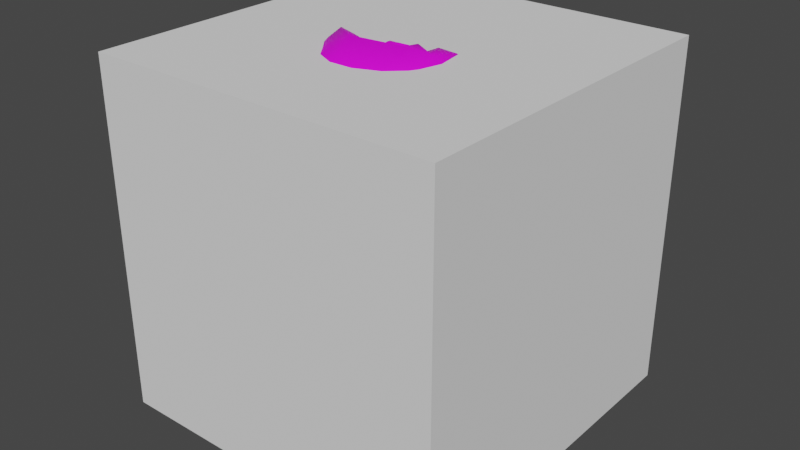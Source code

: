 # Source: Kukka.blend  (saved by Blender 2.82.7; exported with 4.5.12 LTS)
import bpy
from mathutils import Matrix  # noqa: F401  (used for matrix-valued properties, if any)

bpy.ops.wm.read_factory_settings(use_empty=True)
scene = bpy.context.scene
scene.name = 'Scene'

# ---- collections
col_collection = bpy.data.collections.new('Collection'); scene.collection.children.link(col_collection)

# ---- images (referenced by path relative to the original .blend; pixels are not part of the script)
import os
ASSET_DIR = os.environ.get("B2B_ASSET_DIR", "")  # directory of the original .blend (textures are referenced by path, not embedded)
HERE = os.path.dirname(os.path.abspath(__file__))  # packed textures are extracted next to this script under _unpacked/

def load_image(name, relpath, width, height, colorspace="sRGB"):
    """Load a texture the original file referenced (path relative to the .blend, or extracted next to this script)."""
    p = next((c for c in (os.path.join(HERE, relpath), os.path.join(ASSET_DIR, relpath)) if relpath and os.path.exists(c)), "")
    if p:
        img = bpy.data.images.load(p, check_existing=True)
        img.name = name
    else:  # same state as the original file: an image datablock whose file is absent (Cycles renders it pink)
        img = bpy.data.images.new(name, width, height)
        img.source = "FILE"
        img.filepath = "//" + (relpath or name)
    img.colorspace_settings.name = colorspace
    return img
img_flower_png = load_image('Flower.png', 'Flower.png', 1024, 1024, 'sRGB')

# ---- materials (node trees are filled in below, after node groups)
mat_material_002 = bpy.data.materials.new('Material.002')
mat_material_002.use_transparent_shadow = False
mat_material_001 = bpy.data.materials.new('Material.001')
mat_material_001.use_transparent_shadow = False
mat_tussilago = bpy.data.materials.new('Tussilago')

# ---- material node trees
mat_material_002.use_nodes = True; mat_material_002.node_tree.nodes.clear()
_N = mat_material_002.node_tree.nodes; _L = mat_material_002.node_tree.links
n0 = _N.new('ShaderNodeBsdfPrincipled'); n0.name = 'Principled BSDF'; n0.location = (10, 300)
n0.distribution = 'GGX'
n0.subsurface_method = 'BURLEY'
n0.inputs[0].default_value = (0.8, 0.4117, 0.0007019, 1.0)
n0.inputs[3].default_value = 1.45
n0.inputs[27].default_value = (0.0, 0.0, 0.0, 1.0)
n0.inputs[28].default_value = 1.0
n1 = _N.new('ShaderNodeOutputMaterial'); n1.name = 'Material Output'; n1.location = (300, 300)
_L.new(n0.outputs[0], n1.inputs[0])
n1.is_active_output = True
mat_material_001.use_nodes = True; mat_material_001.node_tree.nodes.clear()
_N = mat_material_001.node_tree.nodes; _L = mat_material_001.node_tree.links
n0 = _N.new('ShaderNodeBsdfPrincipled'); n0.name = 'Principled BSDF'; n0.location = (10, 300)
n0.distribution = 'GGX'
n0.subsurface_method = 'BURLEY'
n0.inputs[0].default_value = (0.1017, 0.2957, 0.06786, 1.0)
n0.inputs[3].default_value = 1.45
n0.inputs[27].default_value = (0.0, 0.0, 0.0, 1.0)
n0.inputs[28].default_value = 1.0
n1 = _N.new('ShaderNodeOutputMaterial'); n1.name = 'Material Output'; n1.location = (300, 300)
_L.new(n0.outputs[0], n1.inputs[0])
n1.is_active_output = True
mat_tussilago.use_nodes = True; mat_tussilago.node_tree.nodes.clear()
_N = mat_tussilago.node_tree.nodes; _L = mat_tussilago.node_tree.links
n0 = _N.new('ShaderNodeOutputMaterial'); n0.name = 'Material Output'; n0.location = (300, 300)
n1 = _N.new('ShaderNodeBsdfPrincipled'); n1.name = 'Principled BSDF'; n1.location = (10, 300)
n1.distribution = 'GGX'
n1.subsurface_method = 'BURLEY'
n1.inputs[3].default_value = 1.45
n1.inputs[27].default_value = (0.0, 0.0, 0.0, 1.0)
n1.inputs[28].default_value = 1.0
n2 = _N.new('ShaderNodeTexImage'); n2.name = 'Image Texture'; n2.location = (-313, 198)
n2.image = img_flower_png
n3 = _N.new('ShaderNodeMath'); n3.name = 'Math'; n3.location = (0, 0)
n3.hide = True
n3.operation = 'GREATER_THAN'
_L.new(n1.outputs[0], n0.inputs[0])
_L.new(n2.outputs[0], n1.inputs[0])
_L.new(n2.outputs[1], n3.inputs[0])
_L.new(n3.outputs[0], n1.inputs[4])
n0.is_active_output = True

# ---- world
world_world = bpy.data.worlds.new('World'); scene.world = world_world
world_world.use_nodes = True; world_world.node_tree.nodes.clear()
_N = world_world.node_tree.nodes; _L = world_world.node_tree.links
n0 = _N.new('ShaderNodeOutputWorld'); n0.name = 'World Output'; n0.location = (300, 300)
n1 = _N.new('ShaderNodeBackground'); n1.name = 'Background'; n1.location = (10, 300)
n1.inputs[0].default_value = (0.05088, 0.05088, 0.05088, 1.0)
_L.new(n1.outputs[0], n0.inputs[0])
n0.is_active_output = True
world_world.color = (0.05088, 0.05088, 0.05088)
world_world.use_sun_shadow = False
world_world.sun_shadow_jitter_overblur = 0.0

# ---- meshes
me_plane = bpy.data.meshes.new('Plane')
me_plane.from_pydata([(0.1899, -0.1537, 0.0), (0.1899, 0.1537, 0.0), (0.4947, -0.08062, 0.04752), (0.4947, 0.08062, 0.04752), (0.6512, 0.0, 0.1379), (-0.1899, -0.1537, 0.0), (-0.1899, 0.1537, 0.0), (-0.4947, -0.08062, 0.04752), (-0.4947, 0.08062, 0.04752), (-0.6512, 0.0, 0.1379), (-0.1428, -0.1983, 0.0), (0.1645, -0.1806, 0.0), (-0.05227, -0.4981, 0.04755), (0.109, -0.4889, 0.04755), (0.03731, -0.6496, 0.1379), (-0.1645, 0.1806, 0.0), (0.1428, 0.1983, 0.0), (-0.109, 0.4889, 0.04755), (0.05227, 0.4981, 0.04755), (-0.03731, 0.6496, 0.1379), (0.02564, -0.243, 0.0), (0.243, -0.02564, 0.0), (0.2928, -0.4068, 0.04752), (0.4068, -0.2928, 0.04752), (0.4604, -0.4604, 0.1379), (-0.243, 0.02564, 0.0), (-0.02564, 0.243, 0.0), (-0.4068, 0.2928, 0.04752), (-0.2928, 0.4068, 0.04752), (-0.4604, 0.4604, 0.1379), (-0.2412, -0.03925, 0.0), (-0.01138, -0.2441, 0.0), (-0.3892, -0.3153, 0.04755), (-0.2686, -0.4227, 0.04755), (-0.4329, -0.4857, 0.1379), (0.01138, 0.2441, 0.0), (0.2412, 0.03925, 0.0), (0.2686, 0.4227, 0.04755), (0.3892, 0.3153, 0.04755), (0.4329, 0.4857, 0.1379), (-1.813e-08, 0.2382, -0.03704), (0.0, 0.2955, 0.06117), (0.07362, 0.2266, -0.03704), (0.0913, 0.281, 0.06117), (0.14, 0.1927, -0.03704), (0.1737, 0.239, 0.06117), (0.1927, 0.14, -0.03704), (0.239, 0.1737, 0.06117), (0.2266, 0.07362, -0.03704), (0.281, 0.0913, 0.06117), (0.2382, -8.166e-09, -0.03704), (0.2955, -1.292e-08, 0.06117), (0.2266, -0.07362, -0.03704), (0.281, -0.0913, 0.06117), (0.1927, -0.14, -0.03704), (0.239, -0.1737, 0.06117), (0.14, -0.1927, -0.03704), (0.1737, -0.239, 0.06117), (0.07362, -0.2266, -0.03704), (0.0913, -0.281, 0.06117), (-7.426e-08, -0.2382, -0.03704), (-9.628e-08, -0.2955, 0.06117), (-0.07362, -0.2266, -0.03704), (-0.0913, -0.281, 0.06117), (-0.14, -0.1927, -0.03704), (-0.1737, -0.239, 0.06117), (-0.1927, -0.14, -0.03704), (-0.239, -0.1737, 0.06117), (-0.2266, -0.07362, -0.03704), (-0.281, -0.0913, 0.06117), (-0.2382, 2.309e-07, -0.03704), (-0.2955, 2.853e-07, 0.06117), (-0.2266, 0.07362, -0.03704), (-0.281, 0.0913, 0.06117), (-0.1927, 0.14, -0.03704), (-0.239, 0.1737, 0.06117), (-0.14, 0.1927, -0.03704), (-0.1737, 0.239, 0.06117), (-0.07362, 0.2266, -0.03704), (-0.0913, 0.281, 0.06117), (0.08072, 0.2484, 0.1032), (2.558e-09, 0.2612, 0.1032), (0.1535, 0.2113, 0.1032), (0.2113, 0.1535, 0.1032), (0.2484, 0.08072, 0.1032), (0.2612, -1.091e-09, 0.1032), (0.2484, -0.08072, 0.1032), (0.2113, -0.1535, 0.1032), (0.1535, -0.2113, 0.1032), (0.08072, -0.2484, 0.1032), (-8.256e-08, -0.2612, 0.1032), (-0.08072, -0.2484, 0.1032), (-0.1535, -0.2113, 0.1032), (-0.2113, -0.1535, 0.1032), (-0.2484, -0.08072, 0.1032), (-0.2612, 2.626e-07, 0.1032), (-0.2484, 0.08072, 0.1032), (-0.2113, 0.1535, 0.1032), (-0.1535, 0.2113, 0.1032), (-0.08072, 0.2484, 0.1032), (0.0, 0.2955, -0.01544), (0.0913, 0.281, -0.01544), (0.1737, 0.239, -0.01544), (0.239, 0.1737, -0.01544), (0.281, 0.0913, -0.01544), (0.2955, -1.292e-08, -0.01544), (0.281, -0.0913, -0.01544), (0.239, -0.1737, -0.01544), (0.1737, -0.239, -0.01544), (0.0913, -0.281, -0.01544), (-9.628e-08, -0.2955, -0.01544), (-0.0913, -0.281, -0.01544), (-0.1737, -0.239, -0.01544), (-0.239, -0.1737, -0.01544), (-0.281, -0.0913, -0.01544), (-0.2955, 2.853e-07, -0.01544), (-0.281, 0.0913, -0.01544), (-0.239, 0.1737, -0.01544), (-0.1737, 0.239, -0.01544), (-0.0913, 0.281, -0.01544)], [], [(1, 0, 2, 3), (3, 2, 4), (6, 8, 7, 5), (8, 9, 7), (11, 10, 12, 13), (13, 12, 14), (16, 18, 17, 15), (18, 19, 17), (21, 20, 22, 23), (23, 22, 24), (26, 28, 27, 25), (28, 29, 27), (31, 30, 32, 33), (33, 32, 34), (36, 38, 37, 35), (38, 39, 37), (100, 41, 43, 101), (101, 43, 45, 102), (102, 45, 47, 103), (103, 47, 49, 104), (104, 49, 51, 105), (105, 51, 53, 106), (106, 53, 55, 107), (107, 55, 57, 108), (108, 57, 59, 109), (109, 59, 61, 110), (110, 61, 63, 111), (111, 63, 65, 112), (112, 65, 67, 113), (113, 67, 69, 114), (114, 69, 71, 115), (115, 71, 73, 116), (116, 73, 75, 117), (117, 75, 77, 118), (53, 51, 85, 86), (118, 77, 79, 119), (119, 79, 41, 100), (40, 42, 44, 46, 48, 50, 52, 54, 56, 58, 60, 62, 64, 66, 68, 70, 72, 74, 76, 78), (80, 81, 99, 98, 97, 96, 95, 94, 93, 92, 91, 90, 89, 88, 87, 86, 85, 84, 83, 82), (63, 61, 90, 91), (73, 71, 95, 96), (49, 47, 83, 84), (59, 57, 88, 89), (69, 67, 93, 94), (79, 77, 98, 99), (45, 43, 80, 82), (55, 53, 86, 87), (65, 63, 91, 92), (75, 73, 96, 97), (51, 49, 84, 85), (61, 59, 89, 90), (71, 69, 94, 95), (41, 79, 99, 81), (47, 45, 82, 83), (57, 55, 87, 88), (43, 41, 81, 80), (67, 65, 92, 93), (77, 75, 97, 98), (42, 40, 100, 101), (44, 42, 101, 102), (46, 44, 102, 103), (48, 46, 103, 104), (50, 48, 104, 105), (52, 50, 105, 106), (54, 52, 106, 107), (56, 54, 107, 108), (58, 56, 108, 109), (60, 58, 109, 110), (62, 60, 110, 111), (64, 62, 111, 112), (66, 64, 112, 113), (68, 66, 113, 114), (70, 68, 114, 115), (72, 70, 115, 116), (74, 72, 116, 117), (76, 74, 117, 118), (78, 76, 118, 119), (40, 78, 119, 100)])
me_plane.polygons.foreach_set('use_smooth', [0, 0, 0, 0, 0, 0, 0, 0, 0, 0, 0, 0, 0, 0, 0, 0, 1, 1, 1, 1, 1, 1, 1, 1, 1, 1, 1, 1, 1, 1, 1, 1, 1, 1, 1, 1, 1, 1, 1, 1, 1, 1, 1, 1, 1, 1, 1, 1, 1, 1, 1, 1, 1, 1, 1, 1, 1, 1, 1, 1, 1, 1, 1, 1, 1, 1, 1, 1, 1, 1, 1, 1, 1, 1, 1, 1, 1, 1])
me_plane.polygons.foreach_set('material_index', [0, 0, 0, 0, 0, 0, 0, 0, 0, 0, 0, 0, 0, 0, 0, 0, 1, 1, 1, 1, 1, 1, 1, 1, 1, 1, 1, 1, 1, 1, 1, 1, 1, 1, 1, 1, 1, 1, 1, 1, 1, 1, 1, 1, 1, 1, 1, 1, 1, 1, 1, 1, 1, 1, 1, 1, 1, 1, 1, 1, 1, 1, 1, 1, 1, 1, 1, 1, 1, 1, 1, 1, 1, 1, 1, 1, 1, 1])
_uv = me_plane.uv_layers.new(name='UVMap')
_uv.uv.foreach_set('vector', [1.0, 1.0, 1.0, 0.0, 1.0, 0.0, 1.0, 1.0, 1.0, 1.0, 1.0, 0.0, 1.0, 1.0, 1.0, 1.0, 1.0, 1.0, 1.0, 0.0, 1.0, 0.0, 1.0, 1.0, 1.0, 1.0, 1.0, 0.0, 1.0, 1.0, 1.0, 0.0, 1.0, 0.0, 1.0, 1.0, 1.0, 1.0, 1.0, 0.0, 1.0, 1.0, 1.0, 1.0, 1.0, 1.0, 1.0, 0.0, 1.0, 0.0, 1.0, 1.0, 1.0, 1.0, 1.0, 0.0, 1.0, 1.0, 1.0, 0.0, 1.0, 0.0, 1.0, 1.0, 1.0, 1.0, 1.0, 0.0, 1.0, 1.0, 1.0, 1.0, 1.0, 1.0, 1.0, 0.0, 1.0, 0.0, 1.0, 1.0, 1.0, 1.0, 1.0, 0.0, 1.0, 1.0, 1.0, 0.0, 1.0, 0.0, 1.0, 1.0, 1.0, 1.0, 1.0, 0.0, 1.0, 1.0, 1.0, 1.0, 1.0, 1.0, 1.0, 0.0, 1.0, 0.0, 1.0, 1.0, 1.0, 1.0, 1.0, 0.0, 1.0, 0.5, 1.0, 1.0, 0.95, 1.0, 0.95, 0.5, 0.95, 0.5, 0.95, 1.0, 0.9, 1.0, 0.9, 0.5, 0.9, 0.5, 0.9, 1.0, 0.85, 1.0, 0.85, 0.5, 0.85, 0.5, 0.85, 1.0, 0.8, 1.0, 0.8, 0.5, 0.8, 0.5, 0.8, 1.0, 0.75, 1.0, 0.75, 0.5, 0.75, 0.5, 0.75, 1.0, 0.7, 1.0, 0.7, 0.5, 0.7, 0.5, 0.7, 1.0, 0.65, 1.0, 0.65, 0.5, 0.65, 0.5, 0.65, 1.0, 0.6, 1.0, 0.6, 0.5, 0.6, 0.5, 0.6, 1.0, 0.55, 1.0, 0.55, 0.5, 0.55, 0.5, 0.55, 1.0, 0.5, 1.0, 0.5, 0.5, 0.5, 0.5, 0.5, 1.0, 0.45, 1.0, 0.45, 0.5, 0.45, 0.5, 0.45, 1.0, 0.4, 1.0, 0.4, 0.5, 0.4, 0.5, 0.4, 1.0, 0.35, 1.0, 0.35, 0.5, 0.35, 0.5, 0.35, 1.0, 0.3, 1.0, 0.3, 0.5, 0.3, 0.5, 0.3, 1.0, 0.25, 1.0, 0.25, 0.5, 0.25, 0.5, 0.25, 1.0, 0.2, 1.0, 0.2, 0.5, 0.2, 0.5, 0.2, 1.0, 0.15, 1.0, 0.15, 0.5, 0.15, 0.5, 0.15, 1.0, 0.1, 1.0, 0.1, 0.5, 0.7, 1.0, 0.75, 1.0, 0.75, 1.0, 0.7, 1.0, 0.1, 0.5, 0.1, 1.0, 0.05, 1.0, 0.05, 0.5, 0.05, 0.5, 0.05, 1.0, -1.565e-07, 1.0, -1.565e-07, 0.5, 0.75, 0.4435, 0.8098, 0.434, 0.8637, 0.4066, 0.9066, 0.3637, 0.934, 0.3098, 0.9435, 0.25, 0.934, 0.1902, 0.9066, 0.1363, 0.8637, 0.09344, 0.8098, 0.06596, 0.75, 0.05649, 0.6902, 0.06596, 0.6363, 0.09344, 0.5934, 0.1363, 0.566, 0.1902, 0.5565, 0.25, 0.566, 0.3098, 0.5934, 0.3637, 0.6363, 0.4066, 0.6902, 0.434, 0.3242, 0.4783, 0.25, 0.49, 0.1758, 0.4783, 0.1089, 0.4442, 0.05584, 0.3911, 0.02175, 0.3242, 0.01, 0.25, 0.02175, 0.1758, 0.05584, 0.1089, 0.1089, 0.05584, 0.1758, 0.02175, 0.25, 0.01, 0.3242, 0.02175, 0.3911, 0.05584, 0.4442, 0.1089, 0.4783, 0.1758, 0.49, 0.25, 0.4783, 0.3242, 0.4442, 0.3911, 0.3911, 0.4442, 0.45, 1.0, 0.5, 1.0, 0.5, 1.0, 0.45, 1.0, 0.2, 1.0, 0.25, 1.0, 0.25, 1.0, 0.2, 1.0, 0.8, 1.0, 0.85, 1.0, 0.85, 1.0, 0.8, 1.0, 0.55, 1.0, 0.6, 1.0, 0.6, 1.0, 0.55, 1.0, 0.3, 1.0, 0.35, 1.0, 0.35, 1.0, 0.3, 1.0, 0.05, 1.0, 0.1, 1.0, 0.1, 1.0, 0.05, 1.0, 0.9, 1.0, 0.95, 1.0, 0.95, 1.0, 0.9, 1.0, 0.65, 1.0, 0.7, 1.0, 0.7, 1.0, 0.65, 1.0, 0.4, 1.0, 0.45, 1.0, 0.45, 1.0, 0.4, 1.0, 0.15, 1.0, 0.2, 1.0, 0.2, 1.0, 0.15, 1.0, 0.75, 1.0, 0.8, 1.0, 0.8, 1.0, 0.75, 1.0, 0.5, 1.0, 0.55, 1.0, 0.55, 1.0, 0.5, 1.0, 0.25, 1.0, 0.3, 1.0, 0.3, 1.0, 0.25, 1.0, -1.565e-07, 1.0, 0.05, 1.0, 0.05, 1.0, -1.565e-07, 1.0, 0.85, 1.0, 0.9, 1.0, 0.9, 1.0, 0.85, 1.0, 0.6, 1.0, 0.65, 1.0, 0.65, 1.0, 0.6, 1.0, 0.95, 1.0, 1.0, 1.0, 1.0, 1.0, 0.95, 1.0, 0.35, 1.0, 0.4, 1.0, 0.4, 1.0, 0.35, 1.0, 0.1, 1.0, 0.15, 1.0, 0.15, 1.0, 0.1, 1.0, 0.8098, 0.434, 0.75, 0.4435, 0.75, 0.49, 0.8242, 0.4783, 0.8637, 0.4066, 0.8098, 0.434, 0.8242, 0.4783, 0.8911, 0.4442, 0.9066, 0.3637, 0.8637, 0.4066, 0.8911, 0.4442, 0.9442, 0.3911, 0.934, 0.3098, 0.9066, 0.3637, 0.9442, 0.3911, 0.9783, 0.3242, 0.9435, 0.25, 0.934, 0.3098, 0.9783, 0.3242, 0.99, 0.25, 0.934, 0.1902, 0.9435, 0.25, 0.99, 0.25, 0.9783, 0.1758, 0.9066, 0.1363, 0.934, 0.1902, 0.9783, 0.1758, 0.9442, 0.1089, 0.8637, 0.09344, 0.9066, 0.1363, 0.9442, 0.1089, 0.8911, 0.05584, 0.8098, 0.06596, 0.8637, 0.09344, 0.8911, 0.05584, 0.8242, 0.02175, 0.75, 0.05649, 0.8098, 0.06596, 0.8242, 0.02175, 0.75, 0.01, 0.6902, 0.06596, 0.75, 0.05649, 0.75, 0.01, 0.6758, 0.02175, 0.6363, 0.09344, 0.6902, 0.06596, 0.6758, 0.02175, 0.6089, 0.05584, 0.5934, 0.1363, 0.6363, 0.09344, 0.6089, 0.05584, 0.5558, 0.1089, 0.566, 0.1902, 0.5934, 0.1363, 0.5558, 0.1089, 0.5217, 0.1758, 0.5565, 0.25, 0.566, 0.1902, 0.5217, 0.1758, 0.51, 0.25, 0.566, 0.3098, 0.5565, 0.25, 0.51, 0.25, 0.5217, 0.3242, 0.5934, 0.3637, 0.566, 0.3098, 0.5217, 0.3242, 0.5558, 0.3911, 0.6363, 0.4066, 0.5934, 0.3637, 0.5558, 0.3911, 0.6089, 0.4442, 0.6902, 0.434, 0.6363, 0.4066, 0.6089, 0.4442, 0.6758, 0.4783, 0.75, 0.4435, 0.6902, 0.434, 0.6758, 0.4783, 0.75, 0.49])
me_plane.materials.append(mat_material_002)
me_plane.materials.append(mat_material_001)
me_plane.use_remesh_fix_poles = True
me_plane.use_remesh_preserve_attributes = False
me_plane.use_mirror_vertex_groups = False
me_plane.update()
me_cube = bpy.data.meshes.new('Cube')
me_cube.from_pydata([(-1.0, -1.0, 0.0), (-1.0, -1.0, 2.0), (-1.0, 1.0, 0.0), (-1.0, 1.0, 2.0), (1.0, -1.0, 0.0), (1.0, -1.0, 2.0), (1.0, 1.0, 0.0), (1.0, 1.0, 2.0)], [], [(0, 1, 3, 2), (2, 3, 7, 6), (6, 7, 5, 4), (4, 5, 1, 0), (2, 6, 4, 0), (7, 3, 1, 5)])
_uv = me_cube.uv_layers.new(name='UVMap')
_uv.uv.foreach_set('vector', [0.375, 0.0, 0.625, 0.0, 0.625, 0.25, 0.375, 0.25, 0.375, 0.25, 0.625, 0.25, 0.625, 0.5, 0.375, 0.5, 0.375, 0.5, 0.625, 0.5, 0.625, 0.75, 0.375, 0.75, 0.375, 0.75, 0.625, 0.75, 0.625, 1.0, 0.375, 1.0, 0.125, 0.5, 0.375, 0.5, 0.375, 0.75, 0.125, 0.75, 0.625, 0.5, 0.875, 0.5, 0.875, 0.75, 0.625, 0.75])
me_cube.use_remesh_fix_poles = True
me_cube.use_remesh_preserve_attributes = False
me_cube.use_mirror_vertex_groups = False
me_cube.update()
me_cylinder_002 = bpy.data.meshes.new('Cylinder.002')
me_cylinder_002.from_pydata([(0.0009434, 0.02365, 0.2514), (-1.086e-08, 0.07925, 0.4729), (0.02736, 0.006732, 0.2631), (0.04298, 0.01788, 0.4313), (0.01597, -0.01949, 0.2805), (0.02523, -0.0468, 0.3784), (-0.01749, -0.01878, 0.2796), (-0.02523, -0.0468, 0.3784), (-0.02678, 0.007887, 0.2616), (-0.04298, 0.01788, 0.4313), (-0.0009434, -0.02365, 0.3732), (2.283e-08, -0.07617, 0.5916), (-0.02736, -0.006732, 0.3849), (-0.04298, -0.01788, 0.5531), (-0.01597, 0.01949, 0.4023), (-0.02523, 0.0468, 0.5002), (0.01749, 0.01878, 0.4014), (0.02523, 0.0468, 0.5002), (0.02678, -0.007887, 0.3834), (0.04298, -0.01788, 0.5531), (0.0009434, 0.02365, 0.495), (-3.479e-08, 0.07309, 0.7165), (0.02736, 0.006732, 0.5067), (0.04298, 0.01788, 0.6749), (0.01597, -0.01949, 0.5241), (0.02523, -0.0468, 0.622), (-0.01749, -0.01878, 0.5232), (-0.02523, -0.0468, 0.622), (-0.02678, 0.007887, 0.5052), (-0.04298, 0.01788, 0.6749), (-0.0009434, -0.02365, 0.6168), (4.676e-08, -0.07309, 0.8321), (-0.02736, -0.006732, 0.6285), (-0.04298, -0.01788, 0.7967), (-0.01597, 0.01949, 0.6459), (-0.02523, 0.0468, 0.7438), (0.01749, 0.01878, 0.645), (0.02523, 0.0468, 0.7438), (0.02678, -0.007887, 0.627), (0.04298, -0.01788, 0.7967), (0.0009434, 0.02365, 0.7386), (-5.873e-08, 0.07925, 0.957), (0.02736, 0.006732, 0.7503), (0.04298, 0.01788, 0.9185), (0.01597, -0.01949, 0.7677), (0.02523, -0.0468, 0.8656), (-0.01749, -0.01878, 0.7668), (-0.02523, -0.0468, 0.8656), (-0.02678, 0.007887, 0.7488), (-0.04298, 0.01788, 0.9185), (-0.0009434, -0.02365, 0.8604), (7.069e-08, -0.06692, 1.082), (-0.02736, -0.006732, 0.8721), (-0.04298, -0.01788, 1.04), (-0.01597, 0.01949, 0.8895), (-0.02523, 0.0468, 0.9874), (0.01749, 0.01878, 0.8886), (0.02523, 0.0468, 0.9874), (0.02678, -0.007887, 0.8706), (0.04298, -0.01788, 1.04), (0.0009434, 0.02365, 0.9822), (-8.266e-08, 0.06692, 1.204), (0.02736, 0.006732, 0.9939), (0.04298, 0.01788, 1.162), (0.01597, -0.01949, 1.011), (0.02523, -0.0468, 1.109), (-0.01749, -0.01878, 1.01), (-0.02523, -0.0468, 1.109), (-0.02678, 0.007887, 0.9924), (-0.04298, 0.01788, 1.162), (-0.0009434, -0.02365, 1.104), (9.462e-08, -0.06076, 1.332), (-0.02736, -0.006732, 1.116), (-0.04298, -0.01788, 1.284), (-0.01597, 0.01949, 1.133), (-0.02523, 0.0468, 1.231), (0.01749, 0.01878, 1.132), (0.02523, 0.0468, 1.231), (0.02678, -0.007887, 1.114), (0.04298, -0.01788, 1.284), (0.0009434, 0.02365, 1.226), (-1.066e-07, 0.06076, 1.447), (0.02736, 0.006732, 1.238), (0.04298, 0.01788, 1.406), (0.01597, -0.01949, 1.255), (0.02523, -0.0468, 1.353), (-0.01749, -0.01878, 1.254), (-0.02523, -0.0468, 1.353), (-0.02678, 0.007887, 1.236), (-0.04298, 0.01788, 1.406), (-0.0009434, -0.02365, 1.348), (1.186e-07, -0.06384, 1.569), (-0.02736, -0.006732, 1.359), (-0.04298, -0.01788, 1.528), (-0.01597, 0.01949, 1.377), (-0.02523, 0.0468, 1.475), (0.01749, 0.01878, 1.376), (0.02523, 0.0468, 1.475), (0.02678, -0.007887, 1.358), (0.04298, -0.01788, 1.528), (0.0009434, 0.02365, 1.469), (-0.0004387, 0.0639, 1.67), (0.02736, 0.006732, 1.481), (0.04298, 0.01788, 1.649), (0.01597, -0.01949, 1.499), (0.02523, -0.0468, 1.597), (-0.01749, -0.01878, 1.498), (-0.02523, -0.0468, 1.597), (-0.02678, 0.007887, 1.48), (-0.04298, 0.01788, 1.649), (-0.0009433, -0.02365, 1.591), (0.0009383, -0.05969, 1.803), (-0.02736, -0.006732, 1.603), (-0.04298, -0.01788, 1.771), (-0.01597, 0.01949, 1.62), (-0.02523, 0.0468, 1.718), (0.01749, 0.01878, 1.619), (0.02523, 0.0468, 1.718), (0.02678, -0.007887, 1.601), (0.04298, -0.01788, 1.771), (-7.718e-09, 0.02634, 0.0), (-9.9e-19, 0.07122, 0.2012), (0.02505, 0.00814, 0.0), (0.04298, 0.01788, 0.164), (0.01548, -0.02131, 0.0), (0.02523, -0.0468, 0.1112), (-0.01548, -0.02131, 0.0), (-0.02523, -0.0468, 0.1112), (-0.02505, 0.00814, 0.0), (-0.04298, 0.01788, 0.164), (-0.0009434, -0.02365, 0.1174), (-2.102e-08, -0.06825, 0.3359), (-0.02736, -0.006732, 0.1291), (-0.04298, -0.01788, 0.2973), (-0.01597, 0.01949, 0.1465), (-0.02523, 0.0468, 0.2444), (0.01749, 0.01878, 0.1456), (0.02523, 0.0468, 0.2444), (0.02678, -0.007887, 0.1276), (0.04298, -0.01788, 0.2973)], [], [(0, 1, 3, 2), (2, 3, 5, 4), (4, 5, 7, 6), (3, 1, 9, 7, 5), (6, 7, 9, 8), (8, 9, 1, 0), (0, 2, 4, 6, 8), (10, 11, 13, 12), (12, 13, 15, 14), (14, 15, 17, 16), (13, 11, 19, 17, 15), (16, 17, 19, 18), (18, 19, 11, 10), (10, 12, 14, 16, 18), (20, 21, 23, 22), (22, 23, 25, 24), (24, 25, 27, 26), (23, 21, 29, 27, 25), (26, 27, 29, 28), (28, 29, 21, 20), (20, 22, 24, 26, 28), (30, 31, 33, 32), (32, 33, 35, 34), (34, 35, 37, 36), (33, 31, 39, 37, 35), (36, 37, 39, 38), (38, 39, 31, 30), (30, 32, 34, 36, 38), (40, 41, 43, 42), (42, 43, 45, 44), (44, 45, 47, 46), (43, 41, 49, 47, 45), (46, 47, 49, 48), (48, 49, 41, 40), (40, 42, 44, 46, 48), (50, 51, 53, 52), (52, 53, 55, 54), (54, 55, 57, 56), (53, 51, 59, 57, 55), (56, 57, 59, 58), (58, 59, 51, 50), (50, 52, 54, 56, 58), (60, 61, 63, 62), (62, 63, 65, 64), (64, 65, 67, 66), (63, 61, 69, 67, 65), (66, 67, 69, 68), (68, 69, 61, 60), (60, 62, 64, 66, 68), (70, 71, 73, 72), (72, 73, 75, 74), (74, 75, 77, 76), (73, 71, 79, 77, 75), (76, 77, 79, 78), (78, 79, 71, 70), (70, 72, 74, 76, 78), (80, 81, 83, 82), (82, 83, 85, 84), (84, 85, 87, 86), (83, 81, 89, 87, 85), (86, 87, 89, 88), (88, 89, 81, 80), (80, 82, 84, 86, 88), (90, 91, 93, 92), (92, 93, 95, 94), (94, 95, 97, 96), (93, 91, 99, 97, 95), (96, 97, 99, 98), (98, 99, 91, 90), (90, 92, 94, 96, 98), (100, 101, 103, 102), (102, 103, 105, 104), (104, 105, 107, 106), (103, 101, 109, 107, 105), (106, 107, 109, 108), (108, 109, 101, 100), (100, 102, 104, 106, 108), (110, 111, 113, 112), (112, 113, 115, 114), (114, 115, 117, 116), (113, 111, 119, 117, 115), (116, 117, 119, 118), (118, 119, 111, 110), (110, 112, 114, 116, 118), (120, 121, 123, 122), (122, 123, 125, 124), (124, 125, 127, 126), (123, 121, 129, 127, 125), (126, 127, 129, 128), (128, 129, 121, 120), (120, 122, 124, 126, 128), (130, 131, 133, 132), (132, 133, 135, 134), (134, 135, 137, 136), (133, 131, 139, 137, 135), (136, 137, 139, 138), (138, 139, 131, 130), (130, 132, 134, 136, 138)])
me_cylinder_002.polygons.foreach_set('use_smooth', [True] * 98)
_uv = me_cylinder_002.uv_layers.new(name='UVMap')
_uv.uv.foreach_set('vector', [0.5307, 0.1065, 0.5607, 0.1432, 0.5284, 0.1379, 0.5238, 0.1094, 0.8636, 0.1094, 0.8682, 0.1379, 0.8433, 0.1285, 0.8542, 0.1119, 0.8542, 0.1119, 0.8433, 0.1285, 0.8343, 0.1266, 0.8525, 0.1105, 0.8682, 0.1379, 0.9005, 0.1432, 0.8777, 0.1347, 0.8343, 0.1266, 0.8433, 0.1285, 0.8525, 0.1105, 0.8343, 0.1266, 0.8777, 0.1347, 0.8652, 0.1072, 0.5254, 0.1072, 0.5379, 0.1347, 0.5607, 0.1432, 0.5307, 0.1065, 0.8705, 0.1065, 0.8636, 0.1094, 0.8542, 0.1119, 0.8525, 0.1105, 0.8652, 0.1072, 0.8499, 0.1266, 0.8143, 0.1629, 0.8324, 0.1549, 0.8568, 0.1276, 0.8568, 0.1276, 0.8324, 0.1549, 0.8975, 0.1468, 0.8729, 0.1309, 0.5331, 0.1309, 0.5577, 0.1468, 0.5436, 0.1487, 0.5298, 0.132, 0.8324, 0.1549, 0.8143, 0.1629, 0.853, 0.1581, 0.8834, 0.1487, 0.8975, 0.1468, 0.8696, 0.132, 0.8834, 0.1487, 0.853, 0.1581, 0.8582, 0.1293, 0.8582, 0.1293, 0.853, 0.1581, 0.8143, 0.1629, 0.8499, 0.1266, 0.8499, 0.1266, 0.8568, 0.1276, 0.8729, 0.1309, 0.8696, 0.132, 0.8582, 0.1293, 0.5361, 0.1469, 0.5812, 0.1836, 0.5324, 0.1783, 0.5249, 0.1498, 0.8647, 0.1498, 0.8722, 0.1783, 0.8334, 0.1689, 0.8503, 0.1523, 0.8503, 0.1523, 0.8334, 0.1689, 0.8095, 0.167, 0.8453, 0.1509, 0.8722, 0.1783, 0.921, 0.1836, 0.934, 0.1751, 0.8095, 0.167, 0.8334, 0.1689, 0.8453, 0.1509, 0.8095, 0.167, 0.934, 0.1751, 0.8687, 0.1476, 0.5289, 0.1476, 0.5942, 0.1751, 0.5812, 0.1836, 0.5361, 0.1469, 0.8759, 0.1469, 0.8647, 0.1498, 0.8503, 0.1523, 0.8453, 0.1509, 0.8687, 0.1476, 0.8403, 0.1671, 0.7854, 0.2028, 0.7286, 0.1953, 0.8488, 0.168, 0.8488, 0.168, 0.7286, 0.1953, 0.9389, 0.1872, 0.8876, 0.1713, 0.5478, 0.1713, 0.5991, 0.1872, 0.5593, 0.1891, 0.5358, 0.1724, 0.7286, 0.1953, 0.7854, 0.2028, 0.8461, 0.1985, 0.8991, 0.1891, 0.9389, 0.1872, 0.8756, 0.1724, 0.8991, 0.1891, 0.8461, 0.1985, 0.8562, 0.1698, 0.8562, 0.1698, 0.8461, 0.1985, 0.7854, 0.2028, 0.8403, 0.1671, 0.8403, 0.1671, 0.8488, 0.168, 0.8876, 0.1713, 0.8756, 0.1724, 0.8562, 0.1698, 0.5549, 0.1873, 0.6168, 0.2235, 0.5468, 0.2187, 0.5279, 0.1902, 0.8677, 0.1902, 0.8866, 0.2187, 0.8069, 0.2093, 0.8376, 0.1927, 0.8376, 0.1927, 0.8069, 0.2093, 0.755, 0.2074, 0.8008, 0.1913, 0.8866, 0.2187, 0.9566, 0.2235, 0.6727, 0.2156, 0.755, 0.2074, 0.8069, 0.2093, 0.8008, 0.1913, 0.755, 0.2074, 0.6727, 0.2156, 0.9206, 0.188, 0.5808, 0.188, 0.6727, 0.2156, 0.6168, 0.2235, 0.5549, 0.1873, 0.8947, 0.1873, 0.8677, 0.1902, 0.8376, 0.1927, 0.8008, 0.1913, 0.9206, 0.188, 0.7879, 0.2075, 0.7464, 0.2442, 0.7044, 0.2358, 0.7073, 0.2084, 0.7073, 0.2084, 0.7044, 0.2358, 0.6488, 0.2276, 0.6439, 0.2117, 0.6439, 0.2117, 0.6488, 0.2276, 0.603, 0.2295, 0.5667, 0.2128, 0.7044, 0.2358, 0.7464, 0.2442, 0.8018, 0.2389, 0.9428, 0.2295, 0.6488, 0.2276, 0.9065, 0.2128, 0.9428, 0.2295, 0.8018, 0.2389, 0.8473, 0.2102, 0.8473, 0.2102, 0.8018, 0.2389, 0.7464, 0.2442, 0.7879, 0.2075, 0.7879, 0.2075, 0.7073, 0.2084, 0.9837, 0.2117, 0.9065, 0.2128, 0.8473, 0.2102, 0.644, 0.2277, 0.6497, 0.2644, 0.6483, 0.2591, 0.5782, 0.2306, 0.918, 0.2306, 0.6483, 0.2591, 0.7518, 0.2497, 0.7488, 0.2331, 0.7488, 0.2331, 0.7518, 0.2497, 0.7227, 0.2479, 0.7138, 0.2317, 0.6483, 0.2591, 0.6497, 0.2644, 0.6822, 0.256, 0.7227, 0.2479, 0.7518, 0.2497, 0.7138, 0.2317, 0.7227, 0.2479, 0.6822, 0.256, 0.6831, 0.2284, 0.6831, 0.2284, 0.6822, 0.256, 0.6497, 0.2644, 0.644, 0.2277, 0.644, 0.2277, 0.918, 0.2306, 0.7488, 0.2331, 0.7138, 0.2317, 0.6831, 0.2284, 0.7167, 0.2479, 0.7222, 0.2857, 0.6992, 0.2762, 0.6965, 0.2488, 0.6965, 0.2488, 0.6992, 0.2762, 0.6677, 0.2681, 0.6767, 0.2522, 0.6767, 0.2522, 0.6677, 0.2681, 0.6507, 0.2699, 0.6655, 0.2532, 0.6992, 0.2762, 0.7222, 0.2857, 0.7127, 0.2793, 0.6507, 0.2699, 0.6677, 0.2681, 0.6655, 0.2532, 0.6507, 0.2699, 0.7127, 0.2793, 0.7099, 0.2506, 0.7099, 0.2506, 0.7127, 0.2793, 0.7222, 0.2857, 0.7167, 0.2479, 0.7167, 0.2479, 0.6965, 0.2488, 0.6767, 0.2522, 0.6655, 0.2532, 0.7099, 0.2506, 0.6745, 0.2682, 0.6664, 0.3049, 0.6781, 0.2995, 0.6843, 0.2711, 0.6843, 0.2711, 0.6781, 0.2995, 0.7215, 0.2901, 0.7077, 0.2735, 0.7077, 0.2735, 0.7215, 0.2901, 0.711, 0.2883, 0.7021, 0.2722, 0.6781, 0.2995, 0.6664, 0.3049, 0.6854, 0.2964, 0.711, 0.2883, 0.7215, 0.2901, 0.7021, 0.2722, 0.711, 0.2883, 0.6854, 0.2964, 0.6875, 0.2688, 0.6875, 0.2688, 0.6854, 0.2964, 0.6664, 0.3049, 0.6745, 0.2682, 0.6745, 0.2682, 0.6843, 0.2711, 0.7077, 0.2735, 0.7021, 0.2722, 0.6875, 0.2688, 0.7042, 0.2883, 0.7137, 0.3251, 0.697, 0.3166, 0.6945, 0.2893, 0.6945, 0.2893, 0.697, 0.3166, 0.6754, 0.3085, 0.683, 0.2926, 0.683, 0.2926, 0.6754, 0.3085, 0.6684, 0.3103, 0.6803, 0.2936, 0.697, 0.3166, 0.7137, 0.3251, 0.7015, 0.3197, 0.6684, 0.3103, 0.6754, 0.3085, 0.6803, 0.2936, 0.6684, 0.3103, 0.7015, 0.3197, 0.6973, 0.291, 0.6973, 0.291, 0.7015, 0.3197, 0.7137, 0.3251, 0.7042, 0.2883, 0.7042, 0.2883, 0.6945, 0.2893, 0.683, 0.2926, 0.6803, 0.2936, 0.6973, 0.291, 0.6815, 0.3086, 0.6721, 0.3418, 0.6837, 0.3399, 0.688, 0.3115, 0.688, 0.3115, 0.6837, 0.3399, 0.7105, 0.3305, 0.7006, 0.3139, 0.7006, 0.3139, 0.7105, 0.3305, 0.7055, 0.3287, 0.6984, 0.3126, 0.6837, 0.3399, 0.6721, 0.3418, 0.6869, 0.3368, 0.7055, 0.3287, 0.7105, 0.3305, 0.6984, 0.3126, 0.7055, 0.3287, 0.6869, 0.3368, 0.6888, 0.3092, 0.6888, 0.3092, 0.6869, 0.3368, 0.6721, 0.3418, 0.6815, 0.3086, 0.6815, 0.3086, 0.688, 0.3115, 0.7006, 0.3139, 0.6984, 0.3126, 0.6888, 0.3092, 0.6999, 0.3287, 0.7075, 0.364, 0.6957, 0.357, 0.6936, 0.3297, 0.6936, 0.3297, 0.6957, 0.357, 0.6794, 0.3489, 0.6856, 0.333, 0.6856, 0.333, 0.6794, 0.3489, 0.6757, 0.3507, 0.6844, 0.3341, 0.6957, 0.357, 0.7075, 0.364, 0.698, 0.3602, 0.6757, 0.3507, 0.6794, 0.3489, 0.6844, 0.3341, 0.6757, 0.3507, 0.698, 0.3602, 0.6949, 0.3314, 0.6949, 0.3314, 0.698, 0.3602, 0.7075, 0.364, 0.6999, 0.3287, 0.6999, 0.3287, 0.6936, 0.3297, 0.6856, 0.333, 0.6844, 0.3341, 0.6949, 0.3314, 0.8688, 0.06477, 0.8856, 0.09814, 0.8663, 0.09356, 0.8634, 0.06569, 0.8634, 0.06569, 0.8663, 0.09356, 0.8485, 0.08414, 0.8558, 0.06534, 0.8558, 0.06534, 0.8485, 0.08414, 0.8443, 0.08229, 0.8549, 0.0642, 0.8663, 0.09356, 0.8856, 0.09814, 0.8697, 0.0904, 0.8443, 0.08229, 0.8485, 0.08414, 0.8549, 0.0642, 0.8443, 0.08229, 0.8697, 0.0904, 0.864, 0.06385, 0.5242, 0.06385, 0.5299, 0.0904, 0.5458, 0.09814, 0.529, 0.06477, 0.8688, 0.06477, 0.8634, 0.06569, 0.8558, 0.06534, 0.8549, 0.0642, 0.864, 0.06385, 0.8537, 0.08421, 0.8333, 0.1205, 0.8502, 0.1125, 0.8587, 0.08517, 0.8587, 0.08517, 0.8502, 0.1125, 0.8823, 0.1044, 0.8686, 0.08848, 0.5288, 0.08848, 0.5425, 0.1044, 0.5366, 0.1062, 0.5273, 0.08955, 0.8502, 0.1125, 0.8333, 0.1205, 0.8557, 0.1157, 0.8764, 0.1062, 0.8823, 0.1044, 0.8671, 0.08955, 0.8764, 0.1062, 0.8557, 0.1157, 0.8592, 0.08691, 0.8592, 0.08691, 0.8557, 0.1157, 0.8333, 0.1205, 0.8537, 0.08421, 0.8537, 0.08421, 0.8587, 0.08517, 0.8686, 0.08848, 0.8671, 0.08955, 0.8592, 0.08691])
me_cylinder_002.materials.append(mat_tussilago)
me_cylinder_002.use_remesh_fix_poles = True
me_cylinder_002.use_remesh_preserve_attributes = False
me_cylinder_002.use_mirror_vertex_groups = False
me_cylinder_002.update()
me_cylinder_003 = bpy.data.meshes.new('Cylinder.003')
me_cylinder_003.from_pydata([(0.003816, 0.02563, 1.726), (-0.004773, 0.06663, 1.799), (0.02555, 0.006895, 1.733), (0.06051, 0.0263, 1.808), (0.01313, -0.01799, 1.743), (0.0414, -0.0471, 1.822), (-0.01629, -0.01464, 1.742), (-0.0357, -0.05214, 1.823), (-0.02204, 0.01232, 1.731), (-0.06423, 0.01815, 1.808), (0.1222, 0.04457, 1.837), (-0.009332, 0.1258, 1.819), (0.08367, -0.1033, 1.867), (-0.07162, -0.1135, 1.867), (-0.1291, 0.02814, 1.838), (0.1439, 0.06914, 1.915), (-0.01198, 0.1654, 1.894), (0.09826, -0.1061, 1.95), (-0.08582, -0.1182, 1.95), (-0.154, 0.04966, 1.915), (-0.08008, 0.03901, 1.992), (-0.04724, -0.04189, 2.009), (0.04149, -0.03609, 2.009), (-0.01165, 0.0948, 1.981), (0.06348, 0.04839, 1.992)], [], [(0, 1, 3, 2), (2, 3, 5, 4), (4, 5, 7, 6), (5, 3, 10, 12), (6, 7, 9, 8), (8, 9, 1, 0), (14, 13, 18, 19), (1, 9, 14, 11), (3, 1, 11, 10), (7, 5, 12, 13), (9, 7, 13, 14), (12, 10, 15, 17), (11, 14, 19, 16), (13, 12, 17, 18), (10, 11, 16, 15), (16, 19, 20, 23), (24, 23, 20, 21, 22), (18, 17, 22, 21), (15, 16, 23, 24), (19, 18, 21, 20), (17, 15, 24, 22)])
me_cylinder_003.polygons.foreach_set('use_smooth', [True] * 21)
_uv = me_cylinder_003.uv_layers.new(name='UVMap')
_uv.uv.foreach_set('vector', [0.9691, 0.01227, 0.9691, 0.3941, 0.879, 0.3941, 0.879, 0.01227, 0.879, 0.01227, 0.879, 0.3941, 0.7889, 0.3941, 0.7889, 0.01227, 0.7889, 0.01227, 0.7889, 0.3941, 0.6988, 0.3941, 0.6988, 0.01227, 0.7889, 0.3941, 0.879, 0.3941, 0.879, 0.3941, 0.7889, 0.3941, 0.6988, 0.01227, 0.6988, 0.3941, 0.6087, 0.3941, 0.6087, 0.01227, 0.6087, 0.01227, 0.6087, 0.3941, 0.5186, 0.3941, 0.5186, 0.01227, 0.6087, 0.3941, 0.6988, 0.3941, 0.6988, 0.3941, 0.6087, 0.3941, 0.5186, 0.3941, 0.6087, 0.3941, 0.6087, 0.3941, 0.5186, 0.3941, 0.879, 0.3941, 0.9691, 0.3941, 0.9691, 0.3941, 0.879, 0.3941, 0.6988, 0.3941, 0.7889, 0.3941, 0.7889, 0.3941, 0.6988, 0.3941, 0.6087, 0.3941, 0.6988, 0.3941, 0.6988, 0.3941, 0.6087, 0.3941, 0.7889, 0.3941, 0.879, 0.3941, 0.879, 0.3941, 0.7889, 0.3941, 0.5186, 0.3941, 0.6087, 0.3941, 0.6087, 0.3941, 0.5186, 0.3941, 0.6988, 0.3941, 0.7889, 0.3941, 0.7889, 0.3941, 0.6988, 0.3941, 0.879, 0.3941, 0.9691, 0.3941, 0.9691, 0.3941, 0.879, 0.3941, 0.2248, 0.006263, 0.4538, 0.1657, 0.3473, 0.2212, 0.2327, 0.1416, 0.1216, 0.2257, 0.2327, 0.1416, 0.3473, 0.2212, 0.3067, 0.3543, 0.1675, 0.357, 0.3725, 0.4315, 0.09475, 0.4367, 0.1675, 0.357, 0.3067, 0.3543, 0.002907, 0.1747, 0.2248, 0.006263, 0.2327, 0.1416, 0.1216, 0.2257, 0.4538, 0.1657, 0.3725, 0.4315, 0.3067, 0.3543, 0.3473, 0.2212, 0.09475, 0.4367, 0.002907, 0.1747, 0.1216, 0.2257, 0.1675, 0.357])
me_cylinder_003.materials.append(mat_tussilago)
me_cylinder_003.use_remesh_fix_poles = True
me_cylinder_003.use_remesh_preserve_attributes = False
me_cylinder_003.use_mirror_vertex_groups = False
me_cylinder_003.update()
me_cylinder_004 = bpy.data.meshes.new('Cylinder.004')
me_cylinder_004.from_pydata([(0.08839, 0.1005, 1.906), (0.1246, 0.02602, 1.945), (-0.009585, 0.1315, 1.909), (0.237, 0.169, 1.946), (-0.07707, -0.264, 2.088), (-0.05832, 0.405, 1.769), (0.3132, -0.3066, 1.977), (-0.4257, 0.06076, 1.858), (0.0285, 0.1369, 1.921), (0.1049, -0.05135, 1.961), (0.1212, -0.01854, 1.932), (-0.02507, -0.111, 1.95), (0.04711, -0.1008, 1.949), (-0.1243, 0.01025, 1.911), (-0.1183, -0.02565, 1.958), (-0.04715, 0.1272, 1.93), (-0.08138, 0.1055, 1.886), (-0.1145, 0.07906, 1.931), (0.1847, -0.09098, 2.058), (0.2069, 0.03281, 2.013), (0.09634, -0.1294, 2.006), (-0.1688, -0.1311, 2.042), (-0.1515, 0.1048, 1.963), (-0.08075, -0.08654, 1.943), (0.05767, 0.3204, 1.906), (0.3002, -0.1303, 2.037), (0.3157, 0.05469, 1.998), (-0.2994, -0.02091, 1.981), (-0.2846, -0.1029, 2.049), (-0.1312, 0.2829, 1.927), (-0.1797, 0.2021, 1.921), (-0.2713, 0.1573, 1.969), (-0.08508, -0.1804, 2.05), (0.1877, -0.1988, 2.074), (0.3136, 0.2846, 1.81), (0.1994, 0.368, 1.791), (0.4339, -0.07245, 1.916), (-0.07146, -0.421, 1.997), (0.06441, -0.4188, 1.998), (0.1962, -0.3823, 1.991), (-0.4241, -0.07116, 1.87), (-0.3825, -0.1902, 1.947), (-0.3063, -0.3026, 1.959), (-0.1863, 0.3674, 1.798), (-0.296, 0.2845, 1.775), (-0.3793, 0.1856, 1.844), (-0.1998, -0.3815, 1.983), (0.3937, 0.1786, 1.841), (-0.03086, 0.2888, 1.908), (0.04708, 0.185, 1.957), (0.1931, -0.03165, 2.01), (0.1113, 0.1673, 1.945)], [], [(3, 51, 49, 24), (22, 30, 16), (12, 20, 11), (11, 32, 23), (49, 51, 0), (0, 51, 1), (8, 2, 49), (17, 13, 22), (9, 50, 18), (9, 20, 12), (1, 50, 10), (30, 29, 15), (15, 48, 2), (20, 4, 32), (33, 4, 20), (51, 3, 1), (48, 24, 49), (14, 21, 28), (4, 28, 21), (18, 33, 20), (3, 26, 19), (27, 28, 40), (42, 41, 28), (25, 26, 36), (47, 36, 26), (36, 6, 25), (33, 25, 6), (30, 31, 44), (7, 45, 31), (44, 43, 29), (48, 29, 5), (24, 34, 3), (5, 35, 24), (17, 22, 16), (15, 16, 30), (11, 20, 32), (8, 49, 0), (14, 23, 21), (23, 32, 21), (1, 19, 50), (9, 10, 50), (9, 18, 20), (22, 31, 30), (15, 29, 48), (27, 13, 14, 28), (2, 48, 49), (27, 31, 22, 13), (32, 4, 21), (25, 50, 19, 26), (50, 25, 18), (42, 28, 4, 46), (1, 3, 19), (18, 25, 33), (7, 31, 27, 40), (40, 28, 41), (38, 4, 33, 39), (30, 44, 29), (44, 31, 45), (5, 29, 43), (4, 38, 37), (47, 26, 3, 34), (33, 6, 39), (4, 37, 46), (24, 35, 34), (48, 5, 24)])
me_cylinder_004.polygons.foreach_set('use_smooth', [True] * 65)
_uv = me_cylinder_004.uv_layers.new(name='UVMap')
_uv.uv.foreach_set('vector', [0.1291, 0.7576, 0.4382, 0.636, 0.7485, 0.6077, 0.7444, 0.8133, 0.7483, 0.6038, 0.499, 0.7299, 0.499, 0.4847, 0.7652, 0.4819, 0.9243, 0.6085, 0.3044, 0.482, 0.3044, 0.482, 0.1142, 0.6605, 0.0, 0.482, 0.7485, 0.6077, 0.4382, 0.636, 0.3208, 0.482, 0.3208, 0.482, 0.4382, 0.636, 0.0, 0.5943, 0.7485, 0.482, 0.998, 0.4841, 0.7485, 0.6077, 0.0, 0.4819, 0.2495, 0.4836, 0.0, 0.6139, 0.2495, 0.482, 0.499, 0.6416, 0.2495, 0.6696, 0.2495, 0.482, 0.0, 0.6025, 0.0, 0.482, 0.7543, 0.4847, 0.499, 0.6416, 0.499, 0.482, 0.499, 0.7299, 0.2495, 0.7844, 0.2495, 0.4833, 0.2495, 0.4833, 0.0, 0.7571, 0.0, 0.4841, 0.9243, 0.6085, 0.21, 0.7972, 0.1142, 0.6605, 0.9341, 0.7396, 0.21, 0.7972, 0.9243, 0.6085, 0.4382, 0.636, 0.1291, 0.7576, 0.0, 0.5943, 0.998, 0.7571, 0.7444, 0.8133, 0.7485, 0.6077, 0.499, 0.4829, 0.7485, 0.6852, 0.5162, 0.8026, 0.998, 0.7893, 0.5162, 0.8026, 0.7485, 0.6852, 0.2495, 0.6696, 0.0, 0.738, 0.0, 0.6025, 0.998, 0.7346, 0.7489, 0.8005, 0.7485, 0.6527, 0.2495, 0.7783, 0.5162, 0.8026, 0.2495, 0.9902, 0.7485, 0.9903, 0.499, 0.9902, 0.5162, 0.8026, 0.2797, 0.8208, 0.7489, 0.8005, 0.5074, 0.9902, 0.998, 0.9902, 0.5074, 0.9902, 0.7489, 0.8005, 0.5074, 0.9902, 0.008785, 0.9902, 0.2797, 0.8208, 0.0, 0.738, 0.2797, 0.8208, 0.008785, 0.9902, 0.499, 0.7299, 0.76, 0.7908, 0.499, 0.9902, 0.998, 0.9903, 0.7485, 0.9902, 0.76, 0.7908, 0.499, 0.9902, 0.2495, 0.9902, 0.2495, 0.7844, 0.0, 0.7571, 0.2495, 0.7844, 0.0, 0.9902, 0.7444, 0.8133, 0.2495, 0.9903, 0.1291, 0.7576, 0.998, 0.9902, 0.513, 0.9902, 0.7444, 0.8133, 0.7697, 0.482, 0.7483, 0.6038, 0.499, 0.4847, 0.2495, 0.4833, 0.499, 0.4847, 0.499, 0.7299, 0.3044, 0.482, 0.9243, 0.6085, 0.1142, 0.6605, 0.7485, 0.482, 0.7485, 0.6077, 0.3208, 0.482, 0.499, 0.4829, 0.9136, 0.482, 0.7485, 0.6852, 0.9136, 0.482, 0.998, 0.6724, 0.7485, 0.6852, 0.7543, 0.4847, 0.7485, 0.6527, 0.499, 0.6416, 0.2495, 0.482, 0.499, 0.482, 0.499, 0.6416, 0.2495, 0.482, 0.2495, 0.6696, 0.0, 0.6025, 0.7483, 0.6038, 0.76, 0.7908, 0.499, 0.7299, 0.2495, 0.4833, 0.2495, 0.7844, 0.0, 0.7571, 0.2495, 0.7783, 0.2495, 0.4836, 0.499, 0.4829, 0.5162, 0.8026, 0.998, 0.4841, 0.998, 0.7571, 0.7485, 0.6077, 0.2495, 0.7783, 0.0, 0.7782, 0.0, 0.6139, 0.2495, 0.4836, 0.998, 0.6724, 0.998, 0.7893, 0.7485, 0.6852, 0.2797, 0.8208, 0.499, 0.6416, 0.7485, 0.6527, 0.7489, 0.8005, 0.499, 0.6416, 0.2797, 0.8208, 0.2495, 0.6696, 0.7485, 0.9903, 0.5162, 0.8026, 0.998, 0.7893, 0.998, 0.9903, 0.7543, 0.4847, 0.998, 0.7346, 0.7485, 0.6527, 0.2495, 0.6696, 0.2797, 0.8208, 0.0, 0.738, 0.0, 0.9903, 0.0, 0.7782, 0.2495, 0.7783, 0.2495, 0.9902, 0.2495, 0.9902, 0.5162, 0.8026, 0.499, 0.9902, 0.499, 0.9903, 0.21, 0.7972, 0.9341, 0.7396, 0.7485, 0.9903, 0.499, 0.7299, 0.499, 0.9902, 0.2495, 0.7844, 0.499, 0.9902, 0.76, 0.7908, 0.7485, 0.9902, 0.0, 0.9902, 0.2495, 0.7844, 0.2495, 0.9902, 0.21, 0.7972, 0.499, 0.9903, 0.2495, 0.9903, 0.2109, 0.9823, -0.2695, 0.7012, 0.3381, 0.7576, 0.4585, 0.9903, 0.9341, 0.7396, 0.998, 0.9902, 0.7485, 0.9903, 0.21, 0.7972, 0.2495, 0.9903, 0.0, 0.9903, 0.7444, 0.8133, 0.513, 0.9902, 0.2495, 0.9903, 0.998, 0.7571, 0.998, 0.9902, 0.7444, 0.8133])
me_cylinder_004.materials.append(mat_tussilago)
me_cylinder_004.use_remesh_fix_poles = True
me_cylinder_004.use_remesh_preserve_attributes = False
me_cylinder_004.use_mirror_vertex_groups = False
me_cylinder_004.update()

# ---- objects
ob_plane = bpy.data.objects.new('Plane', me_plane)
ob_flower = bpy.data.objects.new('Flower', me_cube)
ob_stem = bpy.data.objects.new('Stem', me_cylinder_002)
ob_empty = bpy.data.objects.new('Empty', None)
ob_flowerhead = bpy.data.objects.new('FlowerHead', me_cylinder_003)
ob_petals = bpy.data.objects.new('Petals', me_cylinder_004)

# ---- transforms, parenting, visibility, modifiers, constraints
ob_plane.location = (0.0, 0.0, 0.0)
ob_plane.lineart.crease_threshold = 0.0
ob_flower.location = (0.0, 0.0, 0.0)
ob_flower.lineart.crease_threshold = 0.0
ob_stem.location = (0.0, 0.0, 0.0)
ob_stem.lineart.crease_threshold = 0.0
ob_empty.location = (0.0, 0.0, 0.0)
ob_empty.rotation_euler = (0.0, -0.0, -3.142)
ob_empty.lineart.crease_threshold = 0.0
ob_flowerhead.location = (0.0, 0.0, 0.0)
ob_flowerhead.lineart.crease_threshold = 0.0
ob_petals.location = (0.0, 0.0, 0.0)
ob_petals.lineart.crease_threshold = 0.0

# ---- collection membership
col_collection.objects.link(ob_plane)
col_collection.objects.link(ob_flower)
col_collection.objects.link(ob_stem)
col_collection.objects.link(ob_empty)
col_collection.objects.link(ob_flowerhead)
col_collection.objects.link(ob_petals)

# ---- scene / render settings (as saved in the file)
scene.frame_start = 1; scene.frame_end = 250; scene.frame_set(166)
scene.render.engine = 'BLENDER_EEVEE_NEXT'
scene.cycles.use_denoising = False
scene.cycles.samples = 128
scene.cycles.sampling_pattern = 'TABULATED_SOBOL'
scene.cycles.use_adaptive_sampling = False
scene.cycles.use_light_tree = False
scene.view_settings.view_transform = 'Filmic'
bpy.context.view_layer.update()

# ---- added for rendering (the .blend has no active camera and no usable light): camera, sun
cam_auto = bpy.data.cameras.new('AutoCamera')
cam_auto.lens = 50.0
cam_auto.sensor_width = 36.0
cam_auto.clip_end = 1000.0
ob_auto_camera = bpy.data.objects.new('AutoCamera', cam_auto)
scene.collection.objects.link(ob_auto_camera)
ob_auto_camera.location = (3.2732, -3.92784, 3.64402)
ob_auto_camera.rotation_euler = (1.09748, -7.21219e-08, 0.694738)
scene.camera = ob_auto_camera
light_auto_sun = bpy.data.lights.new('AutoSun', 'SUN')
light_auto_sun.energy = 3.0
light_auto_sun.angle = 0.0523599
ob_auto_sun = bpy.data.objects.new('AutoSun', light_auto_sun)
scene.collection.objects.link(ob_auto_sun)
ob_auto_sun.rotation_euler = (0.872665, 0.174533, 0.523599)
bpy.context.view_layer.update()
